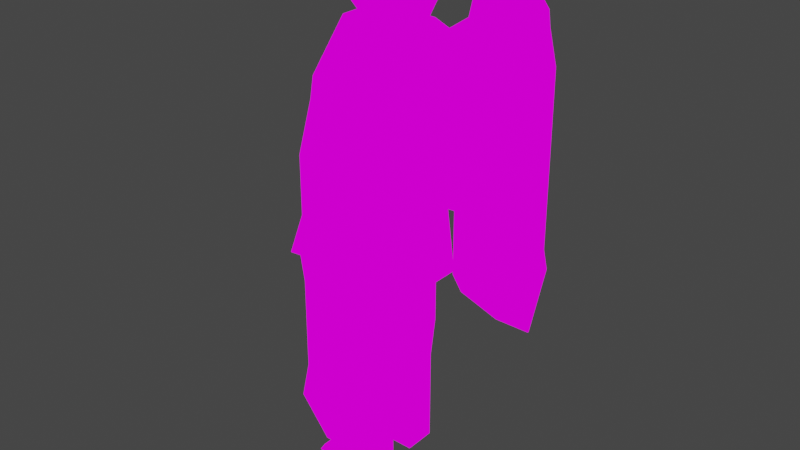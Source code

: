 # Source: michael.blend  (saved by Blender 2.93.20; exported with 4.5.12 LTS)
import bpy
from mathutils import Matrix  # noqa: F401  (used for matrix-valued properties, if any)

bpy.ops.wm.read_factory_settings(use_empty=True)
scene = bpy.context.scene
scene.name = 'Scene'

# ---- collections
col_collection = bpy.data.collections.new('Collection'); scene.collection.children.link(col_collection)

# ---- images (referenced by path relative to the original .blend; pixels are not part of the script)
import os
ASSET_DIR = os.environ.get("B2B_ASSET_DIR", "")  # directory of the original .blend (textures are referenced by path, not embedded)
HERE = os.path.dirname(os.path.abspath(__file__))  # packed textures are extracted next to this script under _unpacked/

def load_image(name, relpath, width, height, colorspace="sRGB"):
    """Load a texture the original file referenced (path relative to the .blend, or extracted next to this script)."""
    p = next((c for c in (os.path.join(HERE, relpath), os.path.join(ASSET_DIR, relpath)) if relpath and os.path.exists(c)), "")
    if p:
        img = bpy.data.images.load(p, check_existing=True)
        img.name = name
    else:  # same state as the original file: an image datablock whose file is absent (Cycles renders it pink)
        img = bpy.data.images.new(name, width, height)
        img.source = "FILE"
        img.filepath = "//" + (relpath or name)
    img.colorspace_settings.name = colorspace
    return img
img_micahel_jpg_001 = load_image('micahel.jpg.001', 'micahel.jpg', 1024, 1024, 'sRGB')

# ---- materials (node trees are filled in below, after node groups)
mat_michael = bpy.data.materials.new('michael')
mat_michael.alpha_threshold = 0.0
mat_michael.use_transparent_shadow = False
mat_michael.line_color = (0.0, 0.0, 0.0, 1.0)

# ---- material node trees
mat_michael.use_nodes = True; mat_michael.node_tree.nodes.clear()
_N = mat_michael.node_tree.nodes; _L = mat_michael.node_tree.links
n0 = _N.new('ShaderNodeOutputMaterial'); n0.name = 'Material Output'; n0.location = (300, 300)
n1 = _N.new('ShaderNodeEmission'); n1.name = 'Emission'; n1.location = (10, 300)
n2 = _N.new('ShaderNodeTexImage'); n2.name = 'Image Texture'; n2.location = (-280, 280)
n2.image = img_micahel_jpg_001
n2.interpolation = 'Closest'
_L.new(n1.outputs[0], n0.inputs[0])
_L.new(n2.outputs[0], n1.inputs[0])
n0.is_active_output = True

# ---- world
world_world = bpy.data.worlds.new('World'); scene.world = world_world
world_world.use_nodes = True; world_world.node_tree.nodes.clear()
_N = world_world.node_tree.nodes; _L = world_world.node_tree.links
n0 = _N.new('ShaderNodeOutputWorld'); n0.name = 'World Output'; n0.location = (300, 300)
n1 = _N.new('ShaderNodeBackground'); n1.name = 'Background'; n1.location = (10, 300)
n1.inputs[0].default_value = (0.05088, 0.05088, 0.05088, 1.0)
_L.new(n1.outputs[0], n0.inputs[0])
n0.is_active_output = True
world_world.color = (0.05088, 0.05088, 0.05088)
world_world.use_sun_shadow = False
world_world.sun_shadow_jitter_overblur = 0.0

# ---- meshes
me_cube = bpy.data.meshes.new('Cube')
me_cube.from_pydata([(0.1934, -0.2227, 3.202), (0.1714, -0.1065, 2.995), (-0.1934, -0.2227, 3.202), (-0.1934, -0.1065, 2.995), (0.1934, -0.1934, 3.202), (0.1714, -0.07718, 2.995), (-0.1934, -0.1934, 3.202), (-0.1934, -0.07718, 2.995), (0.1934, -0.2227, 3.443), (-0.1934, -0.2227, 3.443), (0.1934, -0.1934, 3.443), (-0.1934, -0.1934, 3.443), (0.1934, -0.1116, 3.553), (-0.1934, -0.1116, 3.553), (0.1934, -0.08232, 3.553), (-0.1934, -0.08232, 3.553), (0.1934, -0.2056, 2.87), (-0.1934, -0.2056, 2.87), (0.1714, -0.2056, 2.87), (-0.1934, -0.2056, 2.87), (0.1934, -0.4773, 2.61), (-0.1934, -0.4773, 2.61), (0.1934, -0.4773, 2.61), (-0.1934, -0.4773, 2.61), (0.1934, -0.2056, 2.87), (-0.1934, -0.2056, 2.87), (0.1934, -0.2056, 2.87), (-0.1934, -0.2056, 2.87), (0.1934, -0.4773, 2.61), (-0.1934, -0.4773, 2.61), (0.1934, -0.4773, 2.61), (-0.1934, -0.4773, 2.61), (0.1934, -0.3893, 2.201), (-0.1934, -0.3893, 2.201), (0.1934, -0.3893, 2.201), (-0.1934, -0.3893, 2.201), (0.1934, -0.3893, 2.201), (-0.1934, -0.3893, 2.201), (0.1934, -0.3893, 2.201), (-0.1934, -0.3893, 2.201), (0.1934, -0.3146, 1.801), (-0.1934, -0.3146, 1.801), (0.1934, -0.3146, 1.801), (-0.1934, -0.3146, 1.801), (0.1934, -0.3146, 1.801), (-0.1934, -0.3146, 1.801), (0.1934, -0.3146, 1.801), (-0.1934, -0.3146, 1.801), (0.1934, -0.4623, 0.9099), (-0.1934, -0.4623, 0.9099), (0.1934, -0.4623, 0.9099), (-0.1934, -0.4623, 0.9099), (0.1934, -0.4623, 0.9099), (-0.1934, -0.4623, 0.9099), (0.1934, -0.4623, 0.9099), (-0.1934, -0.4623, 0.9099), (-0.1589, -0.5181, 2.796), (-0.1699, -0.2722, 2.974), (-0.1731, -0.341, 2.55), (-0.1841, -0.0951, 2.728), (0.1441, -0.5008, 2.791), (0.1331, -0.2549, 2.969), (0.1299, -0.3238, 2.545), (0.1189, -0.07784, 2.723), (-0.1684, -0.447, 2.474), (-0.1541, -0.6241, 2.72), (0.1346, -0.4297, 2.468), (0.1489, -0.6068, 2.715), (-0.1127, -0.5315, 1.894), (-0.09845, -0.7086, 2.14), (0.1903, -0.5142, 1.889), (0.2045, -0.6913, 2.135), (-0.2069, -0.5975, 1.481), (-0.1967, -0.8144, 1.481), (0.009952, -0.5873, 1.489), (0.02016, -0.8043, 1.489), (-0.252, -0.5564, 1.48), (-0.2377, -0.8596, 1.479), (0.051, -0.5422, 1.491), (0.06526, -0.8453, 1.49), (-0.2001, -0.6196, 1.363), (-0.1899, -0.7832, 1.221), (0.01673, -0.6171, 1.376), (0.02693, -0.7807, 1.233), (-0.2188, -0.2056, 2.828), (-0.2232, -0.4773, 2.61), (-0.1923, -0.3893, 2.201), (-0.254, -0.3257, 1.802), (-0.2535, -0.3146, 1.801), (-0.3442, -0.4623, 0.9099), (-0.2118, -0.1065, 2.995), (-0.2883, -0.2227, 3.202), (-0.2883, -0.2227, 3.443), (-0.2282, -0.1116, 3.553), (0.2253, -0.2227, 3.201), (0.1874, -0.1065, 2.994), (0.2253, -0.2227, 3.442), (0.2121, -0.1116, 3.552), (0.07051, -0.3929, 0.9887), (0.07051, -0.3929, 0.4521), (0.07051, -0.08209, 0.9887), (0.07051, -0.08209, 0.4521), (-0.2246, -0.3929, 0.9887), (-0.2246, -0.3929, 0.4521), (-0.2246, -0.08209, 0.9887), (-0.2246, -0.08209, 0.4521), (0.04837, -0.3696, 0.1194), (0.04837, -0.1054, 0.1194), (-0.2024, -0.1054, 0.1194), (-0.2024, -0.3696, 0.1194), (0.04837, -0.3696, -0.4594), (0.04837, -0.1054, -0.4594), (-0.2024, -0.1054, -0.4594), (-0.2024, -0.3696, -0.4594), (0.04837, -0.3696, -0.6736), (0.04837, -0.1054, -0.6736), (-0.2024, -0.1054, -0.6736), (-0.2024, -0.3696, -0.6736), (-0.4688, -0.1013, -0.6045), (-0.4688, -0.3655, -0.6045), (-0.5136, -0.1054, -0.6736), (-0.5136, -0.3696, -0.6736), (0.2216, -0.5153, 2.461), (0.2562, -0.5153, 2.785), (0.1895, -0.16, 2.461), (0.1895, -0.16, 2.785), (0.577, -0.5153, 2.461), (0.577, -0.5153, 2.785), (0.5448, -0.16, 2.461), (0.5448, -0.16, 2.785), (0.2241, -0.5153, 2.927), (0.1895, -0.16, 2.861), (0.5448, -0.16, 2.861), (0.5448, -0.5153, 2.927), (0.5448, -1.076, 2.786), (0.2241, -1.076, 2.786), (0.5448, -1.049, 2.925), (0.2241, -1.049, 2.925), (0.5448, -0.6306, 3.244), (0.2241, -0.6306, 3.244), (0.5448, -0.7697, 3.242), (0.2241, -0.7697, 3.242), (0.5448, -0.5161, 2.454), (0.2241, -0.5161, 2.454), (0.5448, -1.19, 2.455), (0.2241, -1.19, 2.455), (0.5448, -0.4016, 2.454), (0.2241, -0.4016, 2.454), (0.5448, -1.19, 2.455), (0.2241, -1.19, 2.455), (0.5448, -0.4045, 0.9159), (0.2241, -0.4045, 0.9159), (0.5448, -1.193, 0.9172), (0.2241, -1.193, 0.9172), (0.5448, -0.5194, 0.707), (0.2241, -0.5194, 0.707), (0.5448, -1.254, 0.7083), (0.2241, -1.254, 0.7083), (0.5448, -1.254, 0.7083), (0.1895, -1.254, 0.7083), (0.5448, -1.026, 0.2096), (0.2241, -1.026, 0.2096), (0.5448, -1.039, 0.2109), (0.2241, -1.039, 0.2109), (0.2241, -0.9092, 3.084), (0.2241, -0.5729, 3.085), (0.5448, -0.9092, 3.084), (0.5448, -0.5729, 3.085), (0.2241, -0.5441, 3.006), (0.5448, -0.5441, 3.006), (0.2241, -0.979, 3.005), (0.5448, -0.979, 3.005), (0.5448, -1.192, 1.686), (0.5448, -0.4031, 1.685), (0.2241, -0.4031, 1.685), (0.2241, -1.192, 1.686), (0.1934, 0.2227, 3.202), (0.1714, 0.1065, 2.995), (-0.1934, 0.2227, 3.202), (-0.1934, 0.1065, 2.995), (0.1934, 0.1934, 3.202), (0.1714, 0.07718, 2.995), (-0.1934, 0.1934, 3.202), (-0.1934, 0.07718, 2.995), (-0.1934, 0.0, 2.995), (0.1714, 0.0, 2.995), (0.1934, 0.2227, 3.443), (-0.1934, 0.2227, 3.443), (0.1934, 0.1934, 3.443), (-0.1934, 0.1934, 3.443), (0.1934, 0.1116, 3.553), (-0.1934, 0.1116, 3.553), (0.1934, 0.08232, 3.553), (-0.1934, 0.08232, 3.553), (0.1934, 0.0, 3.553), (-0.1934, 0.0, 3.553), (0.1934, 0.2056, 2.87), (-0.1934, 0.2056, 2.87), (0.1714, 0.2056, 2.87), (-0.1934, 0.2056, 2.87), (-0.1934, 0.0, 2.87), (0.1934, 0.0, 2.87), (0.1934, 0.4773, 2.61), (-0.1934, 0.4773, 2.61), (0.1934, 0.4773, 2.61), (-0.1934, 0.4773, 2.61), (0.1934, 0.0, 2.61), (0.1934, 0.2056, 2.87), (-0.1934, 0.2056, 2.87), (0.1934, 0.2056, 2.87), (-0.1934, 0.2056, 2.87), (0.1934, 0.4773, 2.61), (-0.1934, 0.4773, 2.61), (0.1934, 0.4773, 2.61), (-0.1934, 0.4773, 2.61), (0.1934, 0.3893, 2.201), (-0.1934, 0.3893, 2.201), (0.1934, 0.3893, 2.201), (-0.1934, 0.3893, 2.201), (0.1934, 0.0, 2.201), (0.1934, 0.3893, 2.201), (-0.1934, 0.3893, 2.201), (0.1934, 0.3893, 2.201), (-0.1934, 0.3893, 2.201), (0.1934, 0.3146, 1.801), (-0.1934, 0.3146, 1.801), (0.1934, 0.3146, 1.801), (-0.1934, 0.3146, 1.801), (-0.1934, 0.0, 1.801), (0.1934, 0.0, 1.801), (0.1934, 0.3146, 1.801), (-0.1934, 0.3146, 1.801), (0.1934, 0.3146, 1.801), (-0.1934, 0.3146, 1.801), (0.1934, 0.4623, 0.9099), (-0.1934, 0.4623, 0.9099), (0.1934, 0.4623, 0.9099), (-0.1934, 0.4623, 0.9099), (-0.1934, 0.0, 0.9099), (0.1934, 0.0, 0.9099), (0.1934, 0.4623, 0.9099), (-0.1934, 0.4623, 0.9099), (0.1934, 0.4623, 0.9099), (-0.1934, 0.4623, 0.9099), (-0.1589, 0.5181, 2.796), (-0.1699, 0.2722, 2.974), (-0.1731, 0.341, 2.55), (-0.1841, 0.0951, 2.728), (0.1441, 0.5008, 2.791), (0.1331, 0.2549, 2.969), (0.1299, 0.3238, 2.545), (0.1189, 0.07784, 2.723), (-0.1684, 0.447, 2.474), (-0.1541, 0.6241, 2.72), (0.1346, 0.4297, 2.468), (0.1489, 0.6068, 2.715), (-0.1127, 0.5315, 1.894), (-0.09845, 0.7086, 2.14), (0.1903, 0.5142, 1.889), (0.2045, 0.6913, 2.135), (-0.2069, 0.5975, 1.481), (-0.1967, 0.8144, 1.481), (0.009952, 0.5873, 1.489), (0.02016, 0.8043, 1.489), (-0.252, 0.5564, 1.48), (-0.2377, 0.8596, 1.479), (0.051, 0.5422, 1.491), (0.06526, 0.8453, 1.49), (-0.2001, 0.6196, 1.363), (-0.1899, 0.7832, 1.221), (0.01673, 0.6171, 1.376), (0.02693, 0.7807, 1.233), (-0.2188, 0.0, 2.828), (-0.2188, 0.2056, 2.828), (-0.3453, 0.0, 2.61), (-0.2232, 0.4773, 2.61), (-0.3559, 0.0, 2.201), (-0.1923, 0.3893, 2.201), (-0.254, 0.3257, 1.802), (-0.2646, 0.0, 1.802), (-0.2535, 0.0, 1.801), (-0.2535, 0.3146, 1.801), (-0.3442, 0.0, 0.9099), (-0.3442, 0.4623, 0.9099), (-0.2118, 0.0, 2.995), (-0.2118, 0.1065, 2.995), (-0.2883, 0.2227, 3.202), (-0.2883, 0.0, 3.202), (-0.2883, 0.2227, 3.443), (-0.2883, 0.0, 3.443), (-0.2282, 0.1116, 3.553), (-0.2282, 0.0, 3.553), (0.2253, 0.2227, 3.201), (0.1874, 0.1065, 2.994), (0.2253, 0.0, 3.201), (0.1874, 0.0, 2.994), (0.2253, 0.0, 3.442), (0.2253, 0.2227, 3.442), (0.2121, 0.0, 3.552), (0.2121, 0.1116, 3.552), (0.07051, 0.3929, 0.9887), (0.07051, 0.3929, 0.4521), (0.07051, 0.08209, 0.9887), (0.07051, 0.08209, 0.4521), (-0.2246, 0.3929, 0.9887), (-0.2246, 0.3929, 0.4521), (-0.2246, 0.08209, 0.9887), (-0.2246, 0.08209, 0.4521), (0.04837, 0.3696, 0.1194), (0.04837, 0.1054, 0.1194), (-0.2024, 0.1054, 0.1194), (-0.2024, 0.3696, 0.1194), (0.04837, 0.3696, -0.4594), (0.04837, 0.1054, -0.4594), (-0.2024, 0.1054, -0.4594), (-0.2024, 0.3696, -0.4594), (0.04837, 0.3696, -0.6736), (0.04837, 0.1054, -0.6736), (-0.2024, 0.1054, -0.6736), (-0.2024, 0.3696, -0.6736), (-0.4688, 0.1013, -0.6045), (-0.4688, 0.3655, -0.6045), (-0.5136, 0.1054, -0.6736), (-0.5136, 0.3696, -0.6736), (0.2216, 0.5153, 2.461), (0.2562, 0.5153, 2.785), (0.1895, 0.16, 2.461), (0.1895, 0.16, 2.785), (0.577, 0.5153, 2.461), (0.577, 0.5153, 2.785), (0.5448, 0.16, 2.461), (0.5448, 0.16, 2.785), (0.2241, 0.5153, 2.927), (0.1895, 0.16, 2.861), (0.5448, 0.16, 2.861), (0.5448, 0.5153, 2.927), (0.5448, 1.076, 2.786), (0.2241, 1.076, 2.786), (0.5448, 1.049, 2.925), (0.2241, 1.049, 2.925), (0.5448, 0.6306, 3.244), (0.2241, 0.6306, 3.244), (0.5448, 0.7697, 3.242), (0.2241, 0.7697, 3.242), (0.5448, 0.5161, 2.454), (0.2241, 0.5161, 2.454), (0.5448, 1.19, 2.455), (0.2241, 1.19, 2.455), (0.5448, 0.4016, 2.454), (0.2241, 0.4016, 2.454), (0.5448, 1.19, 2.455), (0.2241, 1.19, 2.455), (0.5448, 0.4045, 0.9159), (0.2241, 0.4045, 0.9159), (0.5448, 1.193, 0.9172), (0.2241, 1.193, 0.9172), (0.5448, 0.5194, 0.707), (0.2241, 0.5194, 0.707), (0.5448, 1.254, 0.7083), (0.2241, 1.254, 0.7083), (0.5448, 1.254, 0.7083), (0.1895, 1.254, 0.7083), (0.5448, 1.026, 0.2096), (0.2241, 1.026, 0.2096), (0.5448, 1.039, 0.2109), (0.2241, 1.039, 0.2109), (0.2241, 0.9092, 3.084), (0.2241, 0.5729, 3.085), (0.5448, 0.9092, 3.084), (0.5448, 0.5729, 3.085), (0.2241, 0.5441, 3.006), (0.5448, 0.5441, 3.006), (0.2241, 0.979, 3.005), (0.5448, 0.979, 3.005), (0.5448, 1.192, 1.686), (0.5448, 0.4031, 1.685), (0.2241, 0.4031, 1.685), (0.2241, 1.192, 1.686)], [], [(2, 0, 8, 9), (1, 0, 2, 3), (185, 1, 16, 201), (194, 12, 97, 298), (13, 195, 291, 93), (9, 11, 15, 13), (184, 3, 90, 284), (2, 6, 11, 9), (0, 4, 10, 8), (1, 185, 295, 95), (194, 195, 13, 12), (8, 0, 94, 96), (9, 13, 93, 92), (8, 10, 14, 12), (9, 8, 12, 13), (31, 23, 35, 39), (3, 184, 200, 17), (3, 7, 19, 17), (1, 5, 18, 16), (1, 3, 17, 16), (28, 30, 38, 36), (19, 23, 31, 27), (201, 16, 20, 206), (18, 22, 30, 26), (21, 17, 84, 85), (25, 27, 31, 29), (24, 25, 29, 28), (24, 26, 30, 28), (17, 19, 27, 25), (22, 20, 32, 34), (16, 17, 25, 24), (28, 29, 37, 36), (16, 18, 26, 24), (36, 38, 46, 44), (41, 33, 86, 87), (39, 35, 43, 47), (35, 33, 41, 43), (23, 21, 33, 35), (33, 21, 85, 86), (29, 31, 39, 37), (206, 20, 32, 219), (30, 22, 34, 38), (44, 45, 53, 52), (46, 42, 50, 54), (42, 40, 48, 50), (45, 47, 55, 53), (219, 32, 40, 229), (37, 39, 47, 45), (34, 32, 40, 42), (38, 34, 42, 46), (36, 37, 45, 44), (51, 49, 53, 55), (238, 239, 48, 49), (49, 48, 52, 53), (50, 48, 52, 54), (43, 41, 49, 51), (47, 43, 51, 55), (49, 41, 88, 89), (44, 46, 54, 52), (229, 40, 48, 239), (56, 57, 59, 58), (58, 59, 63, 62), (62, 63, 61, 60), (60, 61, 57, 56), (62, 60, 67, 66), (63, 59, 57, 61), (66, 67, 71, 70), (60, 56, 65, 67), (58, 62, 66, 64), (56, 58, 64, 65), (69, 68, 76, 77), (65, 64, 68, 69), (67, 65, 69, 71), (64, 66, 70, 68), (74, 75, 83, 82), (71, 69, 77, 79), (68, 70, 78, 76), (70, 71, 79, 78), (72, 73, 77, 76), (74, 72, 76, 78), (75, 74, 78, 79), (73, 75, 79, 77), (80, 82, 83, 81), (73, 72, 80, 81), (75, 73, 81, 83), (72, 74, 82, 80), (84, 272, 274, 85), (86, 276, 279, 87), (85, 274, 276, 86), (228, 41, 87, 279), (17, 200, 272, 84), (88, 280, 282, 89), (238, 49, 89, 282), (41, 228, 280, 88), (90, 91, 287, 284), (287, 91, 92, 289), (289, 92, 93, 291), (3, 2, 91, 90), (2, 9, 92, 91), (295, 294, 94, 95), (94, 294, 296, 96), (96, 296, 298, 97), (12, 8, 96, 97), (0, 1, 95, 94), (98, 99, 101, 100), (100, 101, 105, 104), (104, 105, 103, 102), (102, 103, 99, 98), (100, 104, 102, 98), (105, 101, 107, 108), (109, 108, 112, 113), (103, 105, 108, 109), (101, 99, 106, 107), (99, 103, 109, 106), (110, 113, 117, 114), (107, 106, 110, 111), (106, 109, 113, 110), (108, 107, 111, 112), (116, 115, 114, 117), (112, 111, 115, 116), (117, 113, 119, 121), (111, 110, 114, 115), (119, 118, 120, 121), (116, 117, 121, 120), (112, 116, 120, 118), (113, 112, 118, 119), (122, 123, 125, 124), (124, 125, 129, 128), (128, 129, 127, 126), (126, 127, 123, 122), (124, 128, 126, 122), (125, 123, 130, 131), (132, 131, 130, 133), (127, 134, 144, 142), (129, 125, 131, 132), (127, 129, 132, 133), (135, 134, 136, 137), (127, 133, 136, 134), (130, 123, 135, 137), (165, 164, 141, 139), (138, 139, 141, 140), (164, 166, 140, 141), (167, 165, 139, 138), (166, 167, 138, 140), (145, 143, 147, 149), (123, 127, 142, 143), (134, 135, 145, 144), (135, 123, 143, 145), (173, 172, 152, 150), (144, 145, 149, 148), (142, 144, 148, 146), (143, 142, 146, 147), (151, 150, 154, 155), (174, 173, 150, 151), (175, 174, 151, 153), (172, 175, 153, 152), (157, 155, 161, 163), (153, 151, 155, 157), (152, 153, 157, 156), (150, 152, 156, 154), (156, 157, 159, 158), (161, 160, 162, 163), (156, 157, 163, 162), (154, 156, 162, 160), (155, 154, 160, 161), (171, 169, 167, 166), (169, 168, 165, 167), (170, 171, 166, 164), (168, 170, 164, 165), (130, 137, 170, 168), (137, 136, 171, 170), (133, 130, 168, 169), (136, 133, 169, 171), (148, 149, 175, 172), (149, 147, 174, 175), (147, 146, 173, 174), (146, 148, 172, 173), (178, 187, 186, 176), (177, 179, 178, 176), (185, 201, 196, 177), (194, 298, 299, 190), (191, 290, 291, 195), (187, 191, 193, 189), (184, 284, 285, 179), (178, 187, 189, 182), (176, 186, 188, 180), (177, 293, 295, 185), (194, 190, 191, 195), (186, 297, 292, 176), (187, 288, 290, 191), (186, 190, 192, 188), (187, 191, 190, 186), (214, 223, 218, 205), (179, 197, 200, 184), (179, 197, 199, 183), (177, 196, 198, 181), (177, 196, 197, 179), (211, 220, 222, 213), (199, 210, 214, 205), (201, 206, 202, 196), (198, 209, 213, 204), (203, 275, 273, 197), (208, 212, 214, 210), (207, 211, 212, 208), (207, 211, 213, 209), (197, 208, 210, 199), (204, 217, 215, 202), (196, 207, 208, 197), (211, 220, 221, 212), (196, 207, 209, 198), (220, 230, 232, 222), (225, 278, 277, 216), (223, 233, 227, 218), (218, 227, 225, 216), (205, 218, 216, 203), (216, 277, 275, 203), (212, 221, 223, 214), (206, 219, 215, 202), (213, 222, 217, 204), (230, 240, 241, 231), (232, 242, 236, 226), (226, 236, 234, 224), (231, 241, 243, 233), (219, 229, 224, 215), (221, 231, 233, 223), (217, 226, 224, 215), (222, 232, 226, 217), (220, 230, 231, 221), (237, 243, 241, 235), (238, 235, 234, 239), (235, 241, 240, 234), (236, 242, 240, 234), (227, 237, 235, 225), (233, 243, 237, 227), (235, 283, 281, 225), (230, 240, 242, 232), (229, 239, 234, 224), (244, 246, 247, 245), (246, 250, 251, 247), (250, 248, 249, 251), (248, 244, 245, 249), (250, 254, 255, 248), (251, 249, 245, 247), (254, 258, 259, 255), (248, 255, 253, 244), (246, 252, 254, 250), (244, 253, 252, 246), (257, 265, 264, 256), (253, 257, 256, 252), (255, 259, 257, 253), (252, 256, 258, 254), (262, 270, 271, 263), (259, 267, 265, 257), (256, 264, 266, 258), (258, 266, 267, 259), (260, 264, 265, 261), (262, 266, 264, 260), (263, 267, 266, 262), (261, 265, 267, 263), (268, 269, 271, 270), (261, 269, 268, 260), (263, 271, 269, 261), (260, 268, 270, 262), (273, 275, 274, 272), (277, 278, 279, 276), (275, 277, 276, 274), (228, 279, 278, 225), (197, 273, 272, 200), (281, 283, 282, 280), (238, 282, 283, 235), (225, 281, 280, 228), (285, 284, 287, 286), (287, 289, 288, 286), (289, 291, 290, 288), (179, 285, 286, 178), (178, 286, 288, 187), (295, 293, 292, 294), (292, 297, 296, 294), (297, 299, 298, 296), (190, 299, 297, 186), (176, 292, 293, 177), (300, 302, 303, 301), (302, 306, 307, 303), (306, 304, 305, 307), (304, 300, 301, 305), (302, 300, 304, 306), (307, 310, 309, 303), (311, 315, 314, 310), (305, 311, 310, 307), (303, 309, 308, 301), (301, 308, 311, 305), (312, 316, 319, 315), (309, 313, 312, 308), (308, 312, 315, 311), (310, 314, 313, 309), (318, 319, 316, 317), (314, 318, 317, 313), (319, 323, 321, 315), (313, 317, 316, 312), (321, 323, 322, 320), (318, 322, 323, 319), (314, 320, 322, 318), (315, 321, 320, 314), (324, 326, 327, 325), (326, 330, 331, 327), (330, 328, 329, 331), (328, 324, 325, 329), (326, 324, 328, 330), (327, 333, 332, 325), (334, 335, 332, 333), (329, 344, 346, 336), (331, 334, 333, 327), (329, 335, 334, 331), (337, 339, 338, 336), (329, 336, 338, 335), (332, 339, 337, 325), (367, 341, 343, 366), (340, 342, 343, 341), (366, 343, 342, 368), (369, 340, 341, 367), (368, 342, 340, 369), (347, 351, 349, 345), (325, 345, 344, 329), (336, 346, 347, 337), (337, 347, 345, 325), (375, 352, 354, 374), (346, 350, 351, 347), (344, 348, 350, 346), (345, 349, 348, 344), (353, 357, 356, 352), (376, 353, 352, 375), (377, 355, 353, 376), (374, 354, 355, 377), (359, 365, 363, 357), (355, 359, 357, 353), (354, 358, 359, 355), (352, 356, 358, 354), (358, 360, 361, 359), (363, 365, 364, 362), (358, 364, 365, 359), (356, 362, 364, 358), (357, 363, 362, 356), (373, 368, 369, 371), (371, 369, 367, 370), (372, 366, 368, 373), (370, 367, 366, 372), (332, 370, 372, 339), (339, 372, 373, 338), (335, 371, 370, 332), (338, 373, 371, 335), (350, 374, 377, 351), (351, 377, 376, 349), (349, 376, 375, 348), (348, 375, 374, 350)])
_uv = me_cube.uv_layers.new(name='UVMap')
_uv.uv.foreach_set('vector', [0.5249, 0.8704, 0.5483, 0.8704, 0.5483, 0.8809, 0.5249, 0.8809, 0.5249, 0.7853, 0.5405, 0.7842, 0.5405, 0.8024, 0.5249, 0.8024, 0.375, 0.625, 0.375, 0.75, 0.375, 0.75, 0.375, 0.625, 0.5381, 0.7789, 0.5386, 0.7883, 0.5364, 0.7884, 0.5359, 0.7789, 0.531, 0.8053, 0.5393, 0.8053, 0.5393, 0.8072, 0.531, 0.8072, 0.0, 0.0, 0.0, 0.0, 0.0, 0.0, 0.0, 0.0, 0.4997, 0.793, 0.5266, 0.793, 0.5266, 0.7963, 0.4997, 0.7963, 0.0, 0.0, 0.0, 0.0, 0.0, 0.0, 0.0, 0.0, 0.0, 0.0, 0.0, 0.0, 0.0, 0.0, 0.0, 0.0, 0.375, 0.75, 0.375, 0.625, 0.375, 0.625, 0.375, 0.75, 0.5393, 0.7848, 0.5393, 0.8053, 0.531, 0.8053, 0.531, 0.7848, 0.5483, 0.8809, 0.5483, 0.8704, 0.5502, 0.8704, 0.5502, 0.8808, 0.5275, 0.8054, 0.542, 0.8061, 0.542, 0.8087, 0.5275, 0.8126, 0.0, 0.0, 0.0, 0.0, 0.0, 0.0, 0.0, 0.0, 0.5275, 0.8054, 0.5275, 0.7762, 0.542, 0.7769, 0.542, 0.8061, 0.0, 0.0, 0.0, 0.0, 0.0, 0.0, 0.0, 0.0, 0.5266, 0.793, 0.4997, 0.793, 0.4997, 0.7703, 0.5517, 0.7703, 0.4232, 0.7731, 0.4264, 0.7668, 0.4497, 0.8041, 0.449, 0.8045, 0.0, 0.0, 0.0, 0.0, 0.0, 0.0, 0.0, 0.0, 0.4559, 0.7938, 0.4153, 0.7716, 0.4289, 0.7589, 0.4719, 0.7824, 0.0, 0.0, 0.0, 0.0, 0.0, 0.0, 0.0, 0.0, 0.0, 0.0, 0.0, 0.0, 0.0, 0.0, 0.0, 0.0, 0.375, 0.625, 0.375, 0.75, 0.375, 0.75, 0.375, 0.625, 0.0, 0.0, 0.0, 0.0, 0.0, 0.0, 0.0, 0.0, 0.5731, 0.7188, 0.4943, 0.7607, 0.4942, 0.7515, 0.5687, 0.7142, 0.0, 0.0, 0.0, 0.0, 0.0, 0.0, 0.0, 0.0, 0.375, 0.75, 0.375, 1.0, 0.375, 1.0, 0.375, 0.75, 0.0, 0.0, 0.0, 0.0, 0.0, 0.0, 0.0, 0.0, 0.0, 0.0, 0.0, 0.0, 0.0, 0.0, 0.0, 0.0, 0.0, 0.0, 0.0, 0.0, 0.0, 0.0, 0.0, 0.0, 0.375, 0.75, 0.375, 1.0, 0.375, 1.0, 0.375, 0.75, 0.4936, 0.5414, 0.5712, 0.5414, 0.5712, 0.6013, 0.4936, 0.6013, 0.0, 0.0, 0.0, 0.0, 0.0, 0.0, 0.0, 0.0, 0.0, 0.0, 0.0, 0.0, 0.0, 0.0, 0.0, 0.0, 0.5446, 0.5707, 0.5566, 0.6439, 0.5548, 0.6441, 0.5291, 0.5723, 0.0, 0.0, 0.0, 0.0, 0.0, 0.0, 0.0, 0.0, 0.0, 0.0, 0.0, 0.0, 0.0, 0.0, 0.0, 0.0, 0.0, 0.0, 0.0, 0.0, 0.0, 0.0, 0.0, 0.0, 0.0, 0.0, 0.0, 0.0, 0.0, 0.0, 0.0, 0.0, 0.0, 0.0, 0.0, 0.0, 0.0, 0.0, 0.0, 0.0, 0.375, 0.625, 0.375, 0.75, 0.375, 0.75, 0.375, 0.625, 0.0, 0.0, 0.0, 0.0, 0.0, 0.0, 0.0, 0.0, 0.4796, 0.5496, 0.3835, 0.5741, 0.3835, 0.3953, 0.4796, 0.3494, 0.0, 0.0, 0.0, 0.0, 0.0, 0.0, 0.0, 0.0, 0.0, 0.0, 0.0, 0.0, 0.0, 0.0, 0.0, 0.0, 0.0, 0.0, 0.0, 0.0, 0.0, 0.0, 0.0, 0.0, 0.375, 0.625, 0.375, 0.75, 0.375, 0.75, 0.375, 0.625, 0.0, 0.0, 0.0, 0.0, 0.0, 0.0, 0.0, 0.0, 0.0, 0.0, 0.0, 0.0, 0.0, 0.0, 0.0, 0.0, 0.0, 0.0, 0.0, 0.0, 0.0, 0.0, 0.0, 0.0, 0.4936, 0.6013, 0.5712, 0.6013, 0.5712, 0.6596, 0.4936, 0.6596, 0.0, 0.0, 0.0, 0.0, 0.0, 0.0, 0.0, 0.0, 0.4775, 0.331, 0.5169, 0.331, 0.5169, 0.3507, 0.4775, 0.3507, 0.125, 0.75, 0.375, 0.75, 0.375, 0.75, 0.125, 0.75, 0.0, 0.0, 0.0, 0.0, 0.0, 0.0, 0.0, 0.0, 0.0, 0.0, 0.0, 0.0, 0.0, 0.0, 0.0, 0.0, 0.0, 0.0, 0.0, 0.0, 0.0, 0.0, 0.0, 0.0, 0.4337, 0.3738, 0.4349, 0.563, 0.4155, 0.563, 0.3852, 0.384, 0.0, 0.0, 0.0, 0.0, 0.0, 0.0, 0.0, 0.0, 0.4774, 0.5428, 0.4102, 0.5592, 0.3894, 0.3808, 0.4774, 0.3522, 0.3137, 0.6773, 0.3633, 0.7059, 0.3414, 0.7369, 0.2918, 0.7083, 0.375, 0.25, 0.625, 0.25, 0.625, 0.5, 0.375, 0.5, 0.375, 0.5, 0.625, 0.5, 0.625, 0.75, 0.375, 0.75, 0.3512, 0.6921, 0.3836, 0.7174, 0.3472, 0.7533, 0.308, 0.7313, 0.375, 0.5, 0.375, 0.75, 0.375, 0.75, 0.375, 0.5, 0.5385, 0.7522, 0.5579, 0.7522, 0.5579, 0.7716, 0.5385, 0.7716, 0.375, 0.5, 0.375, 0.75, 0.375, 0.75, 0.375, 0.5, 0.6074, 0.6214, 0.6539, 0.6306, 0.6483, 0.6449, 0.6019, 0.6358, 0.375, 0.25, 0.375, 0.5, 0.375, 0.5, 0.375, 0.25, 0.2732, 0.6831, 0.3235, 0.6569, 0.3393, 0.6724, 0.289, 0.6986, 0.2679, 0.6198, 0.2859, 0.6054, 0.3785, 0.6039, 0.3796, 0.6377, 0.3355, 0.6001, 0.3171, 0.635, 0.242, 0.6596, 0.2433, 0.6303, 0.2957, 0.6139, 0.3076, 0.6365, 0.244, 0.6484, 0.2322, 0.6257, 0.3083, 0.6529, 0.2765, 0.6505, 0.2765, 0.6063, 0.3083, 0.6087, 0.3395, 0.5355, 0.3395, 0.7145, 0.3395, 0.7145, 0.3395, 0.5355, 0.2702, 0.6539, 0.2691, 0.6149, 0.3896, 0.6036, 0.3881, 0.6339, 0.4682, 0.4177, 0.4123, 0.4305, 0.4134, 0.3721, 0.4682, 0.3573, 0.375, 0.5, 0.375, 0.75, 0.375, 0.75, 0.375, 0.5, 0.1605, 0.5355, 0.1605, 0.7145, 0.125, 0.75, 0.125, 0.5, 0.3395, 0.5355, 0.1605, 0.5355, 0.125, 0.5, 0.375, 0.5, 0.3395, 0.7145, 0.3395, 0.5355, 0.375, 0.5, 0.375, 0.75, 0.1605, 0.7145, 0.3395, 0.7145, 0.375, 0.75, 0.125, 0.75, 0.4846, 0.8246, 0.4846, 0.8385, 0.465, 0.8385, 0.465, 0.8246, 0.7354, 0.4647, 0.6802, 0.4678, 0.6889, 0.4602, 0.7314, 0.4519, 0.4841, 0.8367, 0.4611, 0.8367, 0.4645, 0.8166, 0.4841, 0.8173, 0.4328, 0.6381, 0.39, 0.6378, 0.39, 0.6212, 0.4328, 0.6212, 0.4942, 0.7515, 0.4404, 0.7516, 0.4404, 0.7045, 0.5687, 0.7142, 0.5599, 0.636, 0.4498, 0.6283, 0.4639, 0.5523, 0.5486, 0.5599, 0.5687, 0.7142, 0.4404, 0.7045, 0.4498, 0.6283, 0.5599, 0.636, 0.5566, 0.5808, 0.4363, 0.5808, 0.432, 0.5642, 0.5566, 0.5613, 0.4943, 0.7607, 0.4405, 0.7608, 0.4404, 0.7516, 0.4942, 0.7515, 0.5842, 0.5408, 0.5029, 0.5416, 0.5029, 0.3623, 0.6324, 0.3623, 0.4775, 0.331, 0.4775, 0.3507, 0.4775, 0.3507, 0.4775, 0.331, 0.375, 0.0, 0.375, 0.125, 0.375, 0.125, 0.375, 0.0, 0.5266, 0.7963, 0.5561, 0.8362, 0.4997, 0.8362, 0.4997, 0.7963, 0.4997, 0.8362, 0.5561, 0.8362, 0.5532, 0.8799, 0.4997, 0.8799, 0.4997, 0.8799, 0.5532, 0.8799, 0.5219, 0.9025, 0.4997, 0.9025, 0.5249, 0.8024, 0.5405, 0.8024, 0.5405, 0.8069, 0.5249, 0.8033, 0.5249, 0.8704, 0.5249, 0.8809, 0.5191, 0.8809, 0.5191, 0.8704, 0.5397, 0.8782, 0.5397, 0.8677, 0.5553, 0.8677, 0.5471, 0.8782, 0.5553, 0.8677, 0.5397, 0.8677, 0.5397, 0.8556, 0.5553, 0.8556, 0.5553, 0.8556, 0.5397, 0.8556, 0.5397, 0.8501, 0.5475, 0.8501, 0.5386, 0.7883, 0.5386, 0.8016, 0.5348, 0.8017, 0.5364, 0.7884, 0.5405, 0.7842, 0.5249, 0.7853, 0.5249, 0.7845, 0.5405, 0.7827, 0.375, 0.0, 0.625, 0.0, 0.625, 0.25, 0.375, 0.25, 0.5438, 0.2194, 0.6056, 0.2194, 0.6056, 0.2812, 0.5438, 0.2812, 0.5429, 0.3483, 0.5429, 0.2693, 0.6071, 0.2693, 0.6113, 0.3621, 0.5542, 0.2822, 0.5542, 0.2188, 0.603, 0.2188, 0.603, 0.2822, 0.125, 0.5, 0.375, 0.5, 0.375, 0.75, 0.125, 0.75, 0.5479, 0.2817, 0.5479, 0.2434, 0.6086, 0.2463, 0.6086, 0.2789, 0.608, 0.215, 0.5442, 0.2094, 0.5477, 0.09659, 0.5851, 0.09659, 0.6071, 0.2693, 0.5429, 0.2693, 0.5442, 0.2094, 0.608, 0.215, 0.625, 0.25, 0.625, 0.0, 0.625, 0.0, 0.625, 0.25, 0.5406, 0.2245, 0.6052, 0.2238, 0.6027, 0.284, 0.5423, 0.2821, 0.5451, 0.1531, 0.5451, 0.1156, 0.5899, 0.1156, 0.5899, 0.153, 0.5994, 0.2123, 0.5435, 0.2123, 0.5435, 0.1248, 0.588, 0.1238, 0.6058, 0.213, 0.5415, 0.2134, 0.5466, 0.1092, 0.586, 0.1097, 0.6046, 0.2045, 0.5438, 0.2054, 0.5411, 0.105, 0.5832, 0.1042, 0.625, 0.5, 0.875, 0.5, 0.875, 0.75, 0.625, 0.75, 0.3929, 0.1391, 0.3929, 0.1013, 0.4381, 0.1013, 0.438, 0.1391, 0.5831, 0.1182, 0.5451, 0.1156, 0.5754, 0.07582, 0.5899, 0.06914, 0.5435, 0.1035, 0.5767, 0.1035, 0.5767, 0.1227, 0.5435, 0.1227, 0.5817, 0.09765, 0.5817, 0.07759, 0.6455, 0.0427, 0.6455, 0.06276, 0.625, 0.5, 0.625, 0.75, 0.625, 0.75, 0.625, 0.5, 0.3929, 0.1391, 0.438, 0.1391, 0.4381, 0.186, 0.4234, 0.1792, 0.5495, 0.09797, 0.5495, 0.0779, 0.5817, 0.07759, 0.5817, 0.09765, 0.64, 0.7333, 0.6797, 0.7454, 0.6598, 0.7767, 0.6206, 0.7642, 0.2472, 0.5299, 0.2472, 0.578, 0.1732, 0.578, 0.1732, 0.5299, 0.375, 0.5, 0.625, 0.5, 0.625, 0.75, 0.375, 0.75, 0.375, 0.75, 0.625, 0.75, 0.625, 1.0, 0.375, 1.0, 0.125, 0.5, 0.375, 0.5, 0.375, 0.75, 0.125, 0.75, 0.6598, 0.7767, 0.6797, 0.7454, 0.697, 0.7516, 0.6691, 0.7797, 0.7611, 0.775, 0.6746, 0.7698, 0.6849, 0.6833, 0.7714, 0.6885, 0.625, 0.75, 0.625, 0.75, 0.625, 0.75, 0.625, 0.75, 0.1732, 0.578, 0.2472, 0.578, 0.2472, 0.5894, 0.1732, 0.5894, 0.625, 0.75, 0.625, 0.5, 0.625, 0.5, 0.625, 0.75, 0.1747, 0.4467, 0.2557, 0.4467, 0.2557, 0.4723, 0.1747, 0.4723, 0.625, 0.75, 0.625, 0.75, 0.625, 0.75, 0.625, 0.75, 0.342, 0.796, 0.2949, 0.7502, 0.205, 0.7784, 0.2209, 0.7986, 0.3404, 0.8054, 0.2571, 0.8201, 0.2933, 0.8417, 0.3388, 0.8149, 0.8142, 0.4291, 0.7855, 0.4897, 0.7487, 0.4808, 0.7774, 0.4203, 0.1747, 0.5104, 0.2557, 0.5104, 0.2557, 0.5485, 0.1747, 0.5485, 0.2611, 0.4612, 0.1732, 0.4612, 0.1732, 0.4283, 0.2611, 0.4283, 0.625, 0.75, 0.625, 0.75, 0.625, 0.75, 0.625, 0.75, 0.625, 0.0, 0.625, 0.0, 0.625, 0.0, 0.625, 0.0, 0.625, 1.0, 0.625, 0.75, 0.625, 0.75, 0.625, 1.0, 0.2567, 0.598, 0.1685, 0.598, 0.1757, 0.5313, 0.2567, 0.5293, 0.205, 0.7784, 0.2949, 0.7502, 0.2618, 0.6797, 0.1864, 0.7268, 0.625, 0.75, 0.625, 0.75, 0.625, 0.75, 0.625, 0.75, 0.625, 0.75, 0.625, 1.0, 0.625, 1.0, 0.625, 0.75, 0.625, 0.75, 0.625, 0.75, 0.625, 0.75, 0.625, 0.75, 0.625, 1.0, 0.625, 0.75, 0.625, 0.75, 0.625, 1.0, 0.625, 1.0, 0.625, 0.75, 0.625, 0.75, 0.625, 1.0, 0.625, 1.0, 0.625, 0.75, 0.625, 0.75, 0.625, 1.0, 0.176, 0.527, 0.277, 0.5288, 0.2777, 0.4609, 0.1795, 0.4571, 0.7809, 0.7183, 0.7123, 0.7183, 0.7271, 0.6008, 0.7809, 0.6008, 0.1697, 0.3822, 0.2595, 0.399, 0.1997, 0.2849, 0.1983, 0.285, 0.1795, 0.4571, 0.2777, 0.4609, 0.2595, 0.399, 0.1697, 0.3822, 0.7737, 0.7145, 0.7123, 0.7145, 0.7123, 0.6847, 0.7737, 0.6847, 0.625, 0.75, 0.625, 0.75, 0.625, 0.75, 0.625, 0.75, 0.625, 0.75, 0.625, 1.0, 0.625, 1.0, 0.625, 0.75, 0.625, 1.0, 0.625, 0.75, 0.625, 0.75, 0.625, 1.0, 0.7737, 0.6847, 0.7123, 0.6847, 0.7123, 0.6105, 0.7737, 0.6105, 0.625, 0.75, 0.625, 0.75, 0.625, 0.75, 0.625, 0.75, 0.625, 1.0, 0.625, 0.75, 0.625, 0.75, 0.625, 1.0, 0.625, 0.75, 0.625, 0.75, 0.625, 0.75, 0.625, 0.75, 0.2611, 0.4777, 0.1732, 0.4777, 0.1732, 0.4612, 0.2611, 0.4612, 0.1747, 0.4914, 0.2557, 0.4914, 0.2557, 0.5104, 0.1747, 0.5104, 0.3412, 0.8007, 0.239, 0.8094, 0.2571, 0.8201, 0.3404, 0.8054, 0.342, 0.796, 0.2209, 0.7986, 0.239, 0.8094, 0.3412, 0.8007, 0.1747, 0.4723, 0.2557, 0.4723, 0.2557, 0.4914, 0.1747, 0.4914, 0.2611, 0.4942, 0.1732, 0.4942, 0.1732, 0.4777, 0.2611, 0.4777, 0.625, 0.75, 0.625, 0.75, 0.625, 0.75, 0.625, 0.75, 0.2561, 0.5905, 0.1759, 0.5886, 0.1759, 0.3846, 0.2561, 0.3866, 0.1725, 0.597, 0.2763, 0.5967, 0.277, 0.5288, 0.176, 0.527, 0.625, 1.0, 0.625, 0.75, 0.625, 0.75, 0.625, 1.0, 0.625, 0.75, 0.625, 0.75, 0.625, 0.75, 0.625, 0.75, 0.5249, 0.8704, 0.5249, 0.8809, 0.5483, 0.8809, 0.5483, 0.8704, 0.5249, 0.7853, 0.5249, 0.8024, 0.5405, 0.8024, 0.5405, 0.7842, 0.375, 0.625, 0.375, 0.625, 0.375, 0.75, 0.375, 0.75, 0.5381, 0.7789, 0.5359, 0.7789, 0.5364, 0.7884, 0.5386, 0.7883, 0.531, 0.8053, 0.531, 0.8072, 0.5393, 0.8072, 0.5393, 0.8053, 0.0, 0.0, 0.0, 0.0, 0.0, 0.0, 0.0, 0.0, 0.4997, 0.793, 0.4997, 0.7963, 0.5266, 0.7963, 0.5266, 0.793, 0.0, 0.0, 0.0, 0.0, 0.0, 0.0, 0.0, 0.0, 0.0, 0.0, 0.0, 0.0, 0.0, 0.0, 0.0, 0.0, 0.375, 0.75, 0.375, 0.75, 0.375, 0.625, 0.375, 0.625, 0.5393, 0.7848, 0.531, 0.7848, 0.531, 0.8053, 0.5393, 0.8053, 0.5483, 0.8809, 0.5502, 0.8808, 0.5502, 0.8704, 0.5483, 0.8704, 0.5275, 0.8054, 0.5275, 0.8126, 0.542, 0.8087, 0.542, 0.8061, 0.0, 0.0, 0.0, 0.0, 0.0, 0.0, 0.0, 0.0, 0.5275, 0.8054, 0.542, 0.8061, 0.542, 0.7769, 0.5275, 0.7762, 0.0, 0.0, 0.0, 0.0, 0.0, 0.0, 0.0, 0.0, 0.5266, 0.793, 0.5517, 0.7703, 0.4997, 0.7703, 0.4997, 0.793, 0.4232, 0.7731, 0.449, 0.8045, 0.4497, 0.8041, 0.4264, 0.7668, 0.0, 0.0, 0.0, 0.0, 0.0, 0.0, 0.0, 0.0, 0.4559, 0.7938, 0.4719, 0.7824, 0.4289, 0.7589, 0.4153, 0.7716, 0.0, 0.0, 0.0, 0.0, 0.0, 0.0, 0.0, 0.0, 0.0, 0.0, 0.0, 0.0, 0.0, 0.0, 0.0, 0.0, 0.375, 0.625, 0.375, 0.625, 0.375, 0.75, 0.375, 0.75, 0.0, 0.0, 0.0, 0.0, 0.0, 0.0, 0.0, 0.0, 0.5731, 0.7188, 0.5687, 0.7142, 0.4942, 0.7515, 0.4943, 0.7607, 0.0, 0.0, 0.0, 0.0, 0.0, 0.0, 0.0, 0.0, 0.375, 0.75, 0.375, 0.75, 0.375, 1.0, 0.375, 1.0, 0.0, 0.0, 0.0, 0.0, 0.0, 0.0, 0.0, 0.0, 0.0, 0.0, 0.0, 0.0, 0.0, 0.0, 0.0, 0.0, 0.0, 0.0, 0.0, 0.0, 0.0, 0.0, 0.0, 0.0, 0.375, 0.75, 0.375, 0.75, 0.375, 1.0, 0.375, 1.0, 0.4936, 0.5414, 0.4936, 0.6013, 0.5712, 0.6013, 0.5712, 0.5414, 0.0, 0.0, 0.0, 0.0, 0.0, 0.0, 0.0, 0.0, 0.0, 0.0, 0.0, 0.0, 0.0, 0.0, 0.0, 0.0, 0.5446, 0.5707, 0.5291, 0.5723, 0.5548, 0.6441, 0.5566, 0.6439, 0.0, 0.0, 0.0, 0.0, 0.0, 0.0, 0.0, 0.0, 0.0, 0.0, 0.0, 0.0, 0.0, 0.0, 0.0, 0.0, 0.0, 0.0, 0.0, 0.0, 0.0, 0.0, 0.0, 0.0, 0.0, 0.0, 0.0, 0.0, 0.0, 0.0, 0.0, 0.0, 0.0, 0.0, 0.0, 0.0, 0.0, 0.0, 0.0, 0.0, 0.375, 0.625, 0.375, 0.625, 0.375, 0.75, 0.375, 0.75, 0.0, 0.0, 0.0, 0.0, 0.0, 0.0, 0.0, 0.0, 0.4796, 0.5496, 0.4796, 0.3494, 0.3835, 0.3953, 0.3835, 0.5741, 0.0, 0.0, 0.0, 0.0, 0.0, 0.0, 0.0, 0.0, 0.0, 0.0, 0.0, 0.0, 0.0, 0.0, 0.0, 0.0, 0.0, 0.0, 0.0, 0.0, 0.0, 0.0, 0.0, 0.0, 0.375, 0.625, 0.375, 0.625, 0.375, 0.75, 0.375, 0.75, 0.0, 0.0, 0.0, 0.0, 0.0, 0.0, 0.0, 0.0, 0.0, 0.0, 0.0, 0.0, 0.0, 0.0, 0.0, 0.0, 0.0, 0.0, 0.0, 0.0, 0.0, 0.0, 0.0, 0.0, 0.4936, 0.6013, 0.4936, 0.6596, 0.5712, 0.6596, 0.5712, 0.6013, 0.0, 0.0, 0.0, 0.0, 0.0, 0.0, 0.0, 0.0, 0.4775, 0.331, 0.4775, 0.3507, 0.5169, 0.3507, 0.5169, 0.331, 0.125, 0.75, 0.125, 0.75, 0.375, 0.75, 0.375, 0.75, 0.0, 0.0, 0.0, 0.0, 0.0, 0.0, 0.0, 0.0, 0.0, 0.0, 0.0, 0.0, 0.0, 0.0, 0.0, 0.0, 0.0, 0.0, 0.0, 0.0, 0.0, 0.0, 0.0, 0.0, 0.4337, 0.3738, 0.3852, 0.384, 0.4155, 0.563, 0.4349, 0.563, 0.0, 0.0, 0.0, 0.0, 0.0, 0.0, 0.0, 0.0, 0.4774, 0.5428, 0.4774, 0.3522, 0.3894, 0.3808, 0.4102, 0.5592, 0.3137, 0.6773, 0.2918, 0.7083, 0.3414, 0.7369, 0.3633, 0.7059, 0.375, 0.25, 0.375, 0.5, 0.625, 0.5, 0.625, 0.25, 0.375, 0.5, 0.375, 0.75, 0.625, 0.75, 0.625, 0.5, 0.3512, 0.6921, 0.308, 0.7313, 0.3472, 0.7533, 0.3836, 0.7174, 0.375, 0.5, 0.375, 0.5, 0.375, 0.75, 0.375, 0.75, 0.5385, 0.7522, 0.5385, 0.7716, 0.5579, 0.7716, 0.5579, 0.7522, 0.375, 0.5, 0.375, 0.5, 0.375, 0.75, 0.375, 0.75, 0.6074, 0.6214, 0.6019, 0.6358, 0.6483, 0.6449, 0.6539, 0.6306, 0.375, 0.25, 0.375, 0.25, 0.375, 0.5, 0.375, 0.5, 0.2732, 0.6831, 0.289, 0.6986, 0.3393, 0.6724, 0.3235, 0.6569, 0.2679, 0.6198, 0.3796, 0.6377, 0.3785, 0.6039, 0.2859, 0.6054, 0.3355, 0.6001, 0.2433, 0.6303, 0.242, 0.6596, 0.3171, 0.635, 0.2957, 0.6139, 0.2322, 0.6257, 0.244, 0.6484, 0.3076, 0.6365, 0.3083, 0.6529, 0.3083, 0.6087, 0.2765, 0.6063, 0.2765, 0.6505, 0.3395, 0.5355, 0.3395, 0.5355, 0.3395, 0.7145, 0.3395, 0.7145, 0.2702, 0.6539, 0.3881, 0.6339, 0.3896, 0.6036, 0.2691, 0.6149, 0.4682, 0.4177, 0.4682, 0.3573, 0.4134, 0.3721, 0.4123, 0.4305, 0.375, 0.5, 0.375, 0.5, 0.375, 0.75, 0.375, 0.75, 0.1605, 0.5355, 0.125, 0.5, 0.125, 0.75, 0.1605, 0.7145, 0.3395, 0.5355, 0.375, 0.5, 0.125, 0.5, 0.1605, 0.5355, 0.3395, 0.7145, 0.375, 0.75, 0.375, 0.5, 0.3395, 0.5355, 0.1605, 0.7145, 0.125, 0.75, 0.375, 0.75, 0.3395, 0.7145, 0.4846, 0.8246, 0.465, 0.8246, 0.465, 0.8385, 0.4846, 0.8385, 0.7354, 0.4647, 0.7314, 0.4519, 0.6889, 0.4602, 0.6802, 0.4678, 0.4841, 0.8367, 0.4841, 0.8173, 0.4645, 0.8166, 0.4611, 0.8367, 0.4328, 0.6381, 0.4328, 0.6212, 0.39, 0.6212, 0.39, 0.6378, 0.4942, 0.7515, 0.5687, 0.7142, 0.4404, 0.7045, 0.4404, 0.7516, 0.5599, 0.636, 0.5486, 0.5599, 0.4639, 0.5523, 0.4498, 0.6283, 0.5687, 0.7142, 0.5599, 0.636, 0.4498, 0.6283, 0.4404, 0.7045, 0.5566, 0.5808, 0.5566, 0.5613, 0.432, 0.5642, 0.4363, 0.5808, 0.4943, 0.7607, 0.4942, 0.7515, 0.4404, 0.7516, 0.4405, 0.7608, 0.5842, 0.5408, 0.6324, 0.3623, 0.5029, 0.3623, 0.5029, 0.5416, 0.4775, 0.331, 0.4775, 0.331, 0.4775, 0.3507, 0.4775, 0.3507, 0.375, 0.0, 0.375, 0.0, 0.375, 0.125, 0.375, 0.125, 0.5266, 0.7963, 0.4997, 0.7963, 0.4997, 0.8362, 0.5561, 0.8362, 0.4997, 0.8362, 0.4997, 0.8799, 0.5532, 0.8799, 0.5561, 0.8362, 0.4997, 0.8799, 0.4997, 0.9025, 0.5219, 0.9025, 0.5532, 0.8799, 0.5249, 0.8024, 0.5249, 0.8033, 0.5405, 0.8069, 0.5405, 0.8024, 0.5249, 0.8704, 0.5191, 0.8704, 0.5191, 0.8809, 0.5249, 0.8809, 0.5397, 0.8782, 0.5471, 0.8782, 0.5553, 0.8677, 0.5397, 0.8677, 0.5553, 0.8677, 0.5553, 0.8556, 0.5397, 0.8556, 0.5397, 0.8677, 0.5553, 0.8556, 0.5475, 0.8501, 0.5397, 0.8501, 0.5397, 0.8556, 0.5386, 0.7883, 0.5364, 0.7884, 0.5348, 0.8017, 0.5386, 0.8016, 0.5405, 0.7842, 0.5405, 0.7827, 0.5249, 0.7845, 0.5249, 0.7853, 0.375, 0.0, 0.375, 0.25, 0.625, 0.25, 0.625, 0.0, 0.5438, 0.2194, 0.5438, 0.2812, 0.6056, 0.2812, 0.6056, 0.2194, 0.5429, 0.3483, 0.6113, 0.3621, 0.6071, 0.2693, 0.5429, 0.2693, 0.5542, 0.2822, 0.603, 0.2822, 0.603, 0.2188, 0.5542, 0.2188, 0.125, 0.5, 0.125, 0.75, 0.375, 0.75, 0.375, 0.5, 0.5479, 0.2817, 0.6086, 0.2789, 0.6086, 0.2463, 0.5479, 0.2434, 0.608, 0.215, 0.5851, 0.09659, 0.5477, 0.09659, 0.5442, 0.2094, 0.6071, 0.2693, 0.608, 0.215, 0.5442, 0.2094, 0.5429, 0.2693, 0.625, 0.25, 0.625, 0.25, 0.625, 0.0, 0.625, 0.0, 0.5406, 0.2245, 0.5423, 0.2821, 0.6027, 0.284, 0.6052, 0.2238, 0.5451, 0.1531, 0.5899, 0.153, 0.5899, 0.1156, 0.5451, 0.1156, 0.5994, 0.2123, 0.588, 0.1238, 0.5435, 0.1248, 0.5435, 0.2123, 0.6058, 0.213, 0.586, 0.1097, 0.5466, 0.1092, 0.5415, 0.2134, 0.6046, 0.2045, 0.5832, 0.1042, 0.5411, 0.105, 0.5438, 0.2054, 0.625, 0.5, 0.625, 0.75, 0.875, 0.75, 0.875, 0.5, 0.3929, 0.1391, 0.438, 0.1391, 0.4381, 0.1013, 0.3929, 0.1013, 0.5831, 0.1182, 0.5899, 0.06914, 0.5754, 0.07582, 0.5451, 0.1156, 0.5435, 0.1035, 0.5435, 0.1227, 0.5767, 0.1227, 0.5767, 0.1035, 0.5817, 0.09765, 0.6455, 0.06276, 0.6455, 0.0427, 0.5817, 0.07759, 0.625, 0.5, 0.625, 0.5, 0.625, 0.75, 0.625, 0.75, 0.3929, 0.1391, 0.4234, 0.1792, 0.4381, 0.186, 0.438, 0.1391, 0.5495, 0.09797, 0.5817, 0.09765, 0.5817, 0.07759, 0.5495, 0.0779, 0.64, 0.7333, 0.6206, 0.7642, 0.6598, 0.7767, 0.6797, 0.7454, 0.2472, 0.5299, 0.1732, 0.5299, 0.1732, 0.578, 0.2472, 0.578, 0.375, 0.5, 0.375, 0.75, 0.625, 0.75, 0.625, 0.5, 0.375, 0.75, 0.375, 1.0, 0.625, 1.0, 0.625, 0.75, 0.125, 0.5, 0.125, 0.75, 0.375, 0.75, 0.375, 0.5, 0.6598, 0.7767, 0.6691, 0.7797, 0.697, 0.7516, 0.6797, 0.7454, 0.7611, 0.775, 0.7714, 0.6885, 0.6849, 0.6833, 0.6746, 0.7698, 0.625, 0.75, 0.625, 0.75, 0.625, 0.75, 0.625, 0.75, 0.1732, 0.578, 0.1732, 0.5894, 0.2472, 0.5894, 0.2472, 0.578, 0.625, 0.75, 0.625, 0.75, 0.625, 0.5, 0.625, 0.5, 0.1747, 0.4467, 0.1747, 0.4723, 0.2557, 0.4723, 0.2557, 0.4467, 0.625, 0.75, 0.625, 0.75, 0.625, 0.75, 0.625, 0.75, 0.342, 0.796, 0.2209, 0.7986, 0.205, 0.7784, 0.2949, 0.7502, 0.3404, 0.8054, 0.3388, 0.8149, 0.2933, 0.8417, 0.2571, 0.8201, 0.8142, 0.4291, 0.7774, 0.4203, 0.7487, 0.4808, 0.7855, 0.4897, 0.1747, 0.5104, 0.1747, 0.5485, 0.2557, 0.5485, 0.2557, 0.5104, 0.2611, 0.4612, 0.2611, 0.4283, 0.1732, 0.4283, 0.1732, 0.4612, 0.625, 0.75, 0.625, 0.75, 0.625, 0.75, 0.625, 0.75, 0.625, 0.0, 0.625, 0.0, 0.625, 0.0, 0.625, 0.0, 0.625, 1.0, 0.625, 1.0, 0.625, 0.75, 0.625, 0.75, 0.2567, 0.598, 0.2567, 0.5293, 0.1757, 0.5313, 0.1685, 0.598, 0.205, 0.7784, 0.1864, 0.7268, 0.2618, 0.6797, 0.2949, 0.7502, 0.625, 0.75, 0.625, 0.75, 0.625, 0.75, 0.625, 0.75, 0.625, 0.75, 0.625, 0.75, 0.625, 1.0, 0.625, 1.0, 0.625, 0.75, 0.625, 0.75, 0.625, 0.75, 0.625, 0.75, 0.625, 1.0, 0.625, 1.0, 0.625, 0.75, 0.625, 0.75, 0.625, 1.0, 0.625, 1.0, 0.625, 0.75, 0.625, 0.75, 0.625, 1.0, 0.625, 1.0, 0.625, 0.75, 0.625, 0.75, 0.176, 0.527, 0.1795, 0.4571, 0.2777, 0.4609, 0.277, 0.5288, 0.7809, 0.7183, 0.7809, 0.6008, 0.7271, 0.6008, 0.7123, 0.7183, 0.1697, 0.3822, 0.1983, 0.285, 0.1997, 0.2849, 0.2595, 0.399, 0.1795, 0.4571, 0.1697, 0.3822, 0.2595, 0.399, 0.2777, 0.4609, 0.7737, 0.7145, 0.7737, 0.6847, 0.7123, 0.6847, 0.7123, 0.7145, 0.625, 0.75, 0.625, 0.75, 0.625, 0.75, 0.625, 0.75, 0.625, 0.75, 0.625, 0.75, 0.625, 1.0, 0.625, 1.0, 0.625, 1.0, 0.625, 1.0, 0.625, 0.75, 0.625, 0.75, 0.7737, 0.6847, 0.7737, 0.6105, 0.7123, 0.6105, 0.7123, 0.6847, 0.625, 0.75, 0.625, 0.75, 0.625, 0.75, 0.625, 0.75, 0.625, 1.0, 0.625, 1.0, 0.625, 0.75, 0.625, 0.75, 0.625, 0.75, 0.625, 0.75, 0.625, 0.75, 0.625, 0.75, 0.2611, 0.4777, 0.2611, 0.4612, 0.1732, 0.4612, 0.1732, 0.4777, 0.1747, 0.4914, 0.1747, 0.5104, 0.2557, 0.5104, 0.2557, 0.4914, 0.3412, 0.8007, 0.3404, 0.8054, 0.2571, 0.8201, 0.239, 0.8094, 0.342, 0.796, 0.3412, 0.8007, 0.239, 0.8094, 0.2209, 0.7986, 0.1747, 0.4723, 0.1747, 0.4914, 0.2557, 0.4914, 0.2557, 0.4723, 0.2611, 0.4942, 0.2611, 0.4777, 0.1732, 0.4777, 0.1732, 0.4942, 0.625, 0.75, 0.625, 0.75, 0.625, 0.75, 0.625, 0.75, 0.2561, 0.5905, 0.2561, 0.3866, 0.1759, 0.3846, 0.1759, 0.5886, 0.1725, 0.597, 0.176, 0.527, 0.277, 0.5288, 0.2763, 0.5967, 0.625, 1.0, 0.625, 1.0, 0.625, 0.75, 0.625, 0.75, 0.625, 0.75, 0.625, 0.75, 0.625, 0.75, 0.625, 0.75])
me_cube.materials.append(mat_michael)
me_cube.use_remesh_preserve_volume = False
me_cube.use_remesh_preserve_attributes = False
me_cube.use_mirror_vertex_groups = False
me_cube.update()
arm_armature = bpy.data.armatures.new('Armature')  # bones are not reproduced

# ---- objects
ob_cube = bpy.data.objects.new('Cube', me_cube)
ob_armature = bpy.data.objects.new('Armature', arm_armature)

# ---- transforms, parenting, visibility, modifiers, constraints
ob_cube.parent = ob_armature
ob_cube.location = (0.0, 0.0, 0.6817)
ob_cube.lock_rotations_4d = False
ob_cube.empty_display_type = 'ARROWS'
ob_cube.lineart.crease_threshold = 0.0
_vg = ob_cube.vertex_groups.new(name='body')
_vg.add([20, 21, 22, 23, 28, 29, 30, 31, 32, 33, 34, 35, 36, 37, 38, 39, 40, 41, 42, 43, 44, 45, 46, 47, 48, 49, 50, 51, 52, 53, 54, 55, 85, 86, 87, 88, 89, 122, 123, 124, 125, 126, 127, 128, 129, 130, 131, 132, 133, 134, 135, 136, 137, 138, 139, 140, 141, 142, 143, 144, 145, 146, 147, 148, 149, 150, 151, 152, 153, 154, 155, 156, 157, 158, 159, 160, 161, 162, 163, 164, 165, 166, 167, 168, 169, 170, 171, 172, 173, 174, 175, 202, 203, 204, 205, 206, 211, 212, 213, 214, 215, 216, 217, 218, 219, 220, 221, 222, 223, 224, 225, 226, 227, 228, 229, 230, 231, 232, 233, 234, 235, 236, 237, 238, 239, 240, 241, 242, 243, 274, 275, 276, 277, 278, 279, 280, 281, 282, 283, 324, 325, 326, 327, 328, 329, 330, 331, 332, 333, 334, 335, 336, 337, 338, 339, 340, 341, 342, 343, 344, 345, 346, 347, 348, 349, 350, 351, 352, 353, 354, 355, 356, 357, 358, 359, 360, 361, 362, 363, 364, 365, 366, 367, 368, 369, 370, 371, 372, 373, 374, 375, 376, 377], 1.0, 'REPLACE')
_vg = ob_cube.vertex_groups.new(name='head')
_vg.add([0, 1, 2, 3, 4, 5, 6, 7, 8, 9, 10, 11, 12, 13, 14, 15, 16, 17, 18, 19, 24, 25, 26, 27, 84, 90, 91, 92, 93, 94, 95, 96, 97, 176, 177, 178, 179, 180, 181, 182, 183, 184, 185, 186, 187, 188, 189, 190, 191, 192, 193, 194, 195, 196, 197, 198, 199, 200, 201, 207, 208, 209, 210, 272, 273, 284, 285, 286, 287, 288, 289, 290, 291, 292, 293, 294, 295, 296, 297, 298, 299], 1.0, 'REPLACE')
_vg = ob_cube.vertex_groups.new(name='upleg.r')
_vg.add([300, 301, 302, 303, 304, 305, 306, 307, 308, 309, 310, 311], 1.0, 'REPLACE')
_vg = ob_cube.vertex_groups.new(name='lowleg.r')
_vg.add([312, 313, 314, 315, 316, 317, 318, 319, 320, 321, 322, 323], 1.0, 'REPLACE')
_vg = ob_cube.vertex_groups.new(name='upleg.l')
_vg.add([98, 99, 100, 101, 102, 103, 104, 105, 106, 107, 108, 109], 1.0, 'REPLACE')
_vg = ob_cube.vertex_groups.new(name='lowleg.l')
_vg.add([110, 111, 112, 113, 114, 115, 116, 117, 118, 119, 120, 121], 1.0, 'REPLACE')
_vg = ob_cube.vertex_groups.new(name='uparm.l')
_vg.add([56, 57, 58, 59, 60, 61, 62, 63, 64, 65, 66, 67], 1.0, 'REPLACE')
_vg = ob_cube.vertex_groups.new(name='lowarm.l')
_vg.add([68, 69, 70, 71, 72, 73, 74, 75, 76, 77, 78, 79, 80, 81, 82, 83], 1.0, 'REPLACE')
_vg = ob_cube.vertex_groups.new(name='uparm.r')
_vg.add([244, 245, 246, 247, 248, 249, 250, 251, 252, 253, 254, 255], 1.0, 'REPLACE')
_vg = ob_cube.vertex_groups.new(name='lowarm.r')
_vg.add([256, 257, 258, 259, 260, 261, 262, 263, 264, 265, 266, 267, 268, 269, 270, 271], 1.0, 'REPLACE')
_m = ob_cube.modifiers.new('Armature', 'ARMATURE')
_m.object = ob_armature
ob_armature.location = (0.0, 0.0, 0.0)

# ---- collection membership
col_collection.objects.link(ob_cube)
col_collection.objects.link(ob_armature)

# ---- scene / render settings (as saved in the file)
scene.frame_start = 1; scene.frame_end = 250; scene.frame_set(0)
scene.render.engine = 'BLENDER_EEVEE_NEXT'
scene.cycles.use_denoising = False
scene.cycles.samples = 128
scene.cycles.sampling_pattern = 'TABULATED_SOBOL'
scene.cycles.use_adaptive_sampling = False
scene.cycles.use_light_tree = False
scene.view_settings.view_transform = 'Filmic'
bpy.context.view_layer.update()

# ---- added for rendering (the .blend has no active camera): camera
cam_auto = bpy.data.cameras.new('AutoCamera')
cam_auto.lens = 50.0
cam_auto.sensor_width = 36.0
cam_auto.clip_end = 1000.0
ob_auto_camera = bpy.data.objects.new('AutoCamera', cam_auto)
scene.collection.objects.link(ob_auto_camera)
ob_auto_camera.location = (4.68975, -5.58967, 5.84775)
ob_auto_camera.rotation_euler = (1.09748, -7.21219e-08, 0.694738)
scene.camera = ob_auto_camera
bpy.context.view_layer.update()
